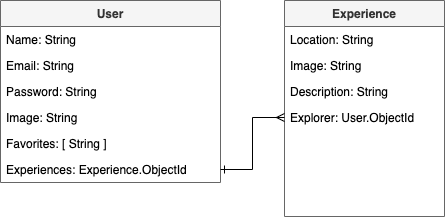

The diagram above was exported from draw.io. Its source (the exported page's mxGraphModel, read from the mxfile embedded in the PNG):
<mxGraphModel dx="681" dy="547" grid="1" gridSize="10" guides="1" tooltips="1" connect="1" arrows="1" fold="1" page="1" pageScale="1" pageWidth="827" pageHeight="1169" math="0" shadow="0">
  <root>
    <mxCell id="WIyWlLk6GJQsqaUBKTNV-0" />
    <mxCell id="WIyWlLk6GJQsqaUBKTNV-1" parent="WIyWlLk6GJQsqaUBKTNV-0" />
    <mxCell id="zkfFHV4jXpPFQw0GAbJ--0" value="User" style="swimlane;fontStyle=1;align=center;verticalAlign=top;childLayout=stackLayout;horizontal=1;startSize=26;horizontalStack=0;resizeParent=1;resizeLast=0;collapsible=1;marginBottom=0;rounded=0;shadow=0;strokeWidth=1;fillColor=#f5f5f5;fontColor=#333333;strokeColor=#666666;" parent="WIyWlLk6GJQsqaUBKTNV-1" vertex="1">
      <mxGeometry x="130" y="270" width="220" height="182" as="geometry">
        <mxRectangle x="230" y="140" width="160" height="26" as="alternateBounds" />
      </mxGeometry>
    </mxCell>
    <mxCell id="zkfFHV4jXpPFQw0GAbJ--1" value="Name: String" style="text;align=left;verticalAlign=top;spacingLeft=4;spacingRight=4;overflow=hidden;rotatable=0;points=[[0,0.5],[1,0.5]];portConstraint=eastwest;" parent="zkfFHV4jXpPFQw0GAbJ--0" vertex="1">
      <mxGeometry y="26" width="220" height="26" as="geometry" />
    </mxCell>
    <mxCell id="zkfFHV4jXpPFQw0GAbJ--2" value="Email: String" style="text;align=left;verticalAlign=top;spacingLeft=4;spacingRight=4;overflow=hidden;rotatable=0;points=[[0,0.5],[1,0.5]];portConstraint=eastwest;rounded=0;shadow=0;html=0;" parent="zkfFHV4jXpPFQw0GAbJ--0" vertex="1">
      <mxGeometry y="52" width="220" height="26" as="geometry" />
    </mxCell>
    <mxCell id="zkfFHV4jXpPFQw0GAbJ--3" value="Password: String" style="text;align=left;verticalAlign=top;spacingLeft=4;spacingRight=4;overflow=hidden;rotatable=0;points=[[0,0.5],[1,0.5]];portConstraint=eastwest;rounded=0;shadow=0;html=0;" parent="zkfFHV4jXpPFQw0GAbJ--0" vertex="1">
      <mxGeometry y="78" width="220" height="26" as="geometry" />
    </mxCell>
    <mxCell id="U9WI8iBusJv4C27cN6n7-5" value="Image: String" style="text;align=left;verticalAlign=top;spacingLeft=4;spacingRight=4;overflow=hidden;rotatable=0;points=[[0,0.5],[1,0.5]];portConstraint=eastwest;rounded=0;shadow=0;html=0;" vertex="1" parent="zkfFHV4jXpPFQw0GAbJ--0">
      <mxGeometry y="104" width="220" height="26" as="geometry" />
    </mxCell>
    <mxCell id="U9WI8iBusJv4C27cN6n7-2" value="Favorites: [ String ]" style="text;align=left;verticalAlign=top;spacingLeft=4;spacingRight=4;overflow=hidden;rotatable=0;points=[[0,0.5],[1,0.5]];portConstraint=eastwest;rounded=0;shadow=0;html=0;" vertex="1" parent="zkfFHV4jXpPFQw0GAbJ--0">
      <mxGeometry y="130" width="220" height="26" as="geometry" />
    </mxCell>
    <mxCell id="U9WI8iBusJv4C27cN6n7-1" value="Experiences: Experience.ObjectId" style="text;align=left;verticalAlign=top;spacingLeft=4;spacingRight=4;overflow=hidden;rotatable=0;points=[[0,0.5],[1,0.5]];portConstraint=eastwest;rounded=0;shadow=0;html=0;" vertex="1" parent="zkfFHV4jXpPFQw0GAbJ--0">
      <mxGeometry y="156" width="220" height="26" as="geometry" />
    </mxCell>
    <mxCell id="zkfFHV4jXpPFQw0GAbJ--17" value="Experience" style="swimlane;fontStyle=1;align=center;verticalAlign=top;childLayout=stackLayout;horizontal=1;startSize=26;horizontalStack=0;resizeParent=1;resizeLast=0;collapsible=1;marginBottom=0;rounded=0;shadow=0;strokeWidth=1;fillColor=#f5f5f5;fontColor=#333333;strokeColor=#666666;" parent="WIyWlLk6GJQsqaUBKTNV-1" vertex="1">
      <mxGeometry x="414" y="270" width="160" height="216" as="geometry">
        <mxRectangle x="550" y="140" width="160" height="26" as="alternateBounds" />
      </mxGeometry>
    </mxCell>
    <mxCell id="zkfFHV4jXpPFQw0GAbJ--18" value="Location: String" style="text;align=left;verticalAlign=top;spacingLeft=4;spacingRight=4;overflow=hidden;rotatable=0;points=[[0,0.5],[1,0.5]];portConstraint=eastwest;" parent="zkfFHV4jXpPFQw0GAbJ--17" vertex="1">
      <mxGeometry y="26" width="160" height="26" as="geometry" />
    </mxCell>
    <mxCell id="zkfFHV4jXpPFQw0GAbJ--19" value="Image: String" style="text;align=left;verticalAlign=top;spacingLeft=4;spacingRight=4;overflow=hidden;rotatable=0;points=[[0,0.5],[1,0.5]];portConstraint=eastwest;rounded=0;shadow=0;html=0;" parent="zkfFHV4jXpPFQw0GAbJ--17" vertex="1">
      <mxGeometry y="52" width="160" height="26" as="geometry" />
    </mxCell>
    <mxCell id="zkfFHV4jXpPFQw0GAbJ--20" value="Description: String" style="text;align=left;verticalAlign=top;spacingLeft=4;spacingRight=4;overflow=hidden;rotatable=0;points=[[0,0.5],[1,0.5]];portConstraint=eastwest;rounded=0;shadow=0;html=0;" parent="zkfFHV4jXpPFQw0GAbJ--17" vertex="1">
      <mxGeometry y="78" width="160" height="26" as="geometry" />
    </mxCell>
    <mxCell id="U9WI8iBusJv4C27cN6n7-3" value="Explorer: User.ObjectId" style="text;align=left;verticalAlign=top;spacingLeft=4;spacingRight=4;overflow=hidden;rotatable=0;points=[[0,0.5],[1,0.5]];portConstraint=eastwest;rounded=0;shadow=0;html=0;" vertex="1" parent="zkfFHV4jXpPFQw0GAbJ--17">
      <mxGeometry y="104" width="160" height="26" as="geometry" />
    </mxCell>
    <mxCell id="U9WI8iBusJv4C27cN6n7-4" style="edgeStyle=orthogonalEdgeStyle;rounded=0;orthogonalLoop=1;jettySize=auto;html=1;exitX=1;exitY=0.5;exitDx=0;exitDy=0;entryX=0;entryY=0.5;entryDx=0;entryDy=0;endArrow=ERmany;endFill=0;startArrow=ERone;startFill=0;" edge="1" parent="WIyWlLk6GJQsqaUBKTNV-1" source="U9WI8iBusJv4C27cN6n7-1" target="U9WI8iBusJv4C27cN6n7-3">
      <mxGeometry relative="1" as="geometry" />
    </mxCell>
  </root>
</mxGraphModel>